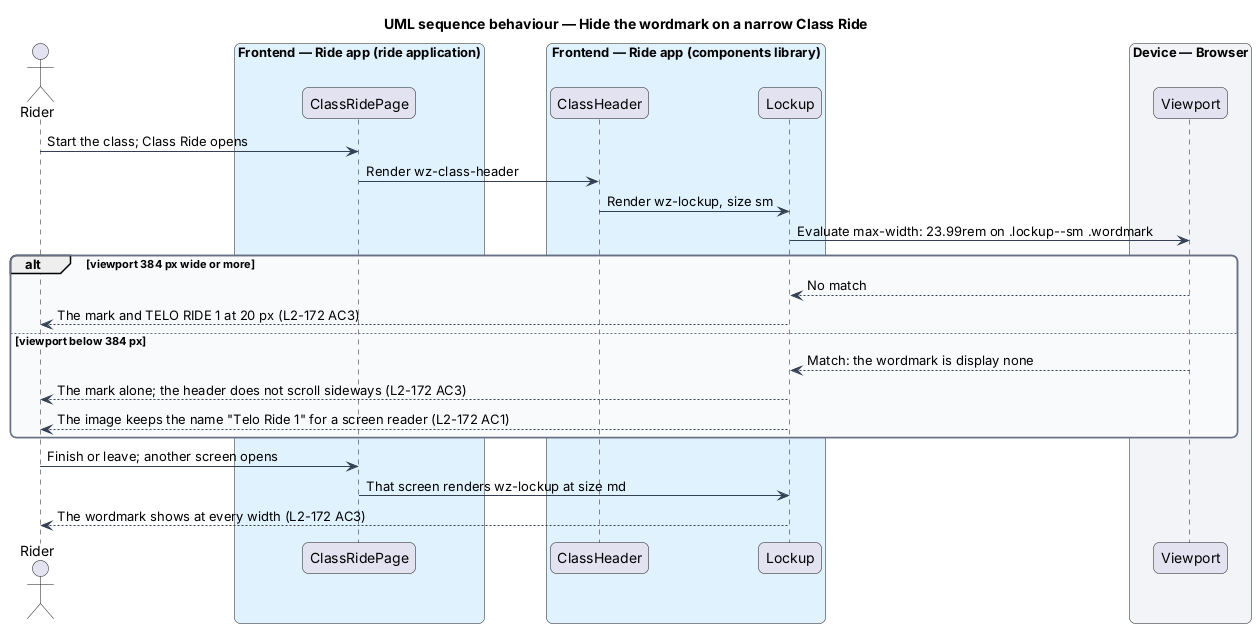

The diagram above was rendered by PlantUML. Its source (embedded in the PNG):
@startuml
title UML sequence behaviour — Hide the wordmark on a narrow Class Ride
skinparam backgroundColor #FFFFFF
skinparam shadowing false
skinparam roundcorner 12
skinparam defaultFontName Arial
skinparam ArrowColor #344054
skinparam rectangle {
  BorderColor #344054
  FontColor #101828
}
skinparam package {
  BorderColor #667085
  FontColor #101828
  BackgroundColor #F9FAFB
}
actor "Rider" as rider
box "Frontend — Ride app (ride application)" #E0F2FE
  participant "ClassRidePage" as page
end box
box "Frontend — Ride app (components library)" #E0F2FE
  participant "ClassHeader" as hdr
  participant "Lockup" as lockup
end box
box "Device — Browser" #F2F4F7
  participant "Viewport" as viewport
end box
rider -> page : Start the class; Class Ride opens
page -> hdr : Render wz-class-header
hdr -> lockup : Render wz-lockup, size sm
lockup -> viewport : Evaluate max-width: 23.99rem on .lockup~--sm .wordmark
alt viewport 384 px wide or more
  viewport --> lockup : No match
  lockup --> rider : The mark and TELO RIDE 1 at 20 px (L2-172 AC3)
else viewport below 384 px
  viewport --> lockup : Match: the wordmark is display none
  lockup --> rider : The mark alone; the header does not scroll sideways (L2-172 AC3)
  lockup --> rider : The image keeps the name "Telo Ride 1" for a screen reader (L2-172 AC1)
end
rider -> page : Finish or leave; another screen opens
page -> lockup : That screen renders wz-lockup at size md
lockup --> rider : The wordmark shows at every width (L2-172 AC3)
@enduml